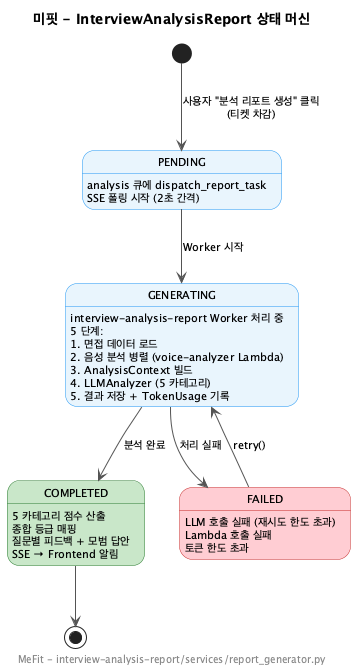

The diagram above was rendered by PlantUML. Its source (embedded in the PNG):
@startuml
title 미핏 - InterviewAnalysisReport 상태 머신

skinparam backgroundColor #FEFEFE
skinparam defaultFontSize 11
skinparam state {
  BackgroundColor #E8F4FD
  BorderColor #2196F3
  ArrowColor #555555
  FontSize 11
}
skinparam state<<terminal>> {
  BackgroundColor #C8E6C9
  BorderColor #2E7D32
}
skinparam state<<errstate>> {
  BackgroundColor #FFCDD2
  BorderColor #C62828
}

[*] --> PENDING : 사용자 "분석 리포트 생성" 클릭\n(티켓 차감)

state PENDING
PENDING : analysis 큐에 dispatch_report_task
PENDING : SSE 폴링 시작 (2초 간격)

state GENERATING
GENERATING : interview-analysis-report Worker 처리 중
GENERATING : 5 단계:
GENERATING :   1. 면접 데이터 로드
GENERATING :   2. 음성 분석 병렬 (voice-analyzer Lambda)
GENERATING :   3. AnalysisContext 빌드
GENERATING :   4. LLMAnalyzer (5 카테고리)
GENERATING :   5. 결과 저장 + TokenUsage 기록

state COMPLETED <<terminal>>
COMPLETED : 5 카테고리 점수 산출
COMPLETED : 종합 등급 매핑
COMPLETED : 질문별 피드백 + 모범 답안
COMPLETED : SSE → Frontend 알림

state FAILED <<errstate>>
FAILED : LLM 호출 실패 (재시도 한도 초과)
FAILED : Lambda 호출 실패
FAILED : 토큰 한도 초과

PENDING --> GENERATING : Worker 시작
GENERATING --> COMPLETED : 분석 완료
GENERATING --> FAILED : 처리 실패
FAILED --> GENERATING : retry()

COMPLETED --> [*]

footer MeFit - interview-analysis-report/services/report_generator.py
@enduml